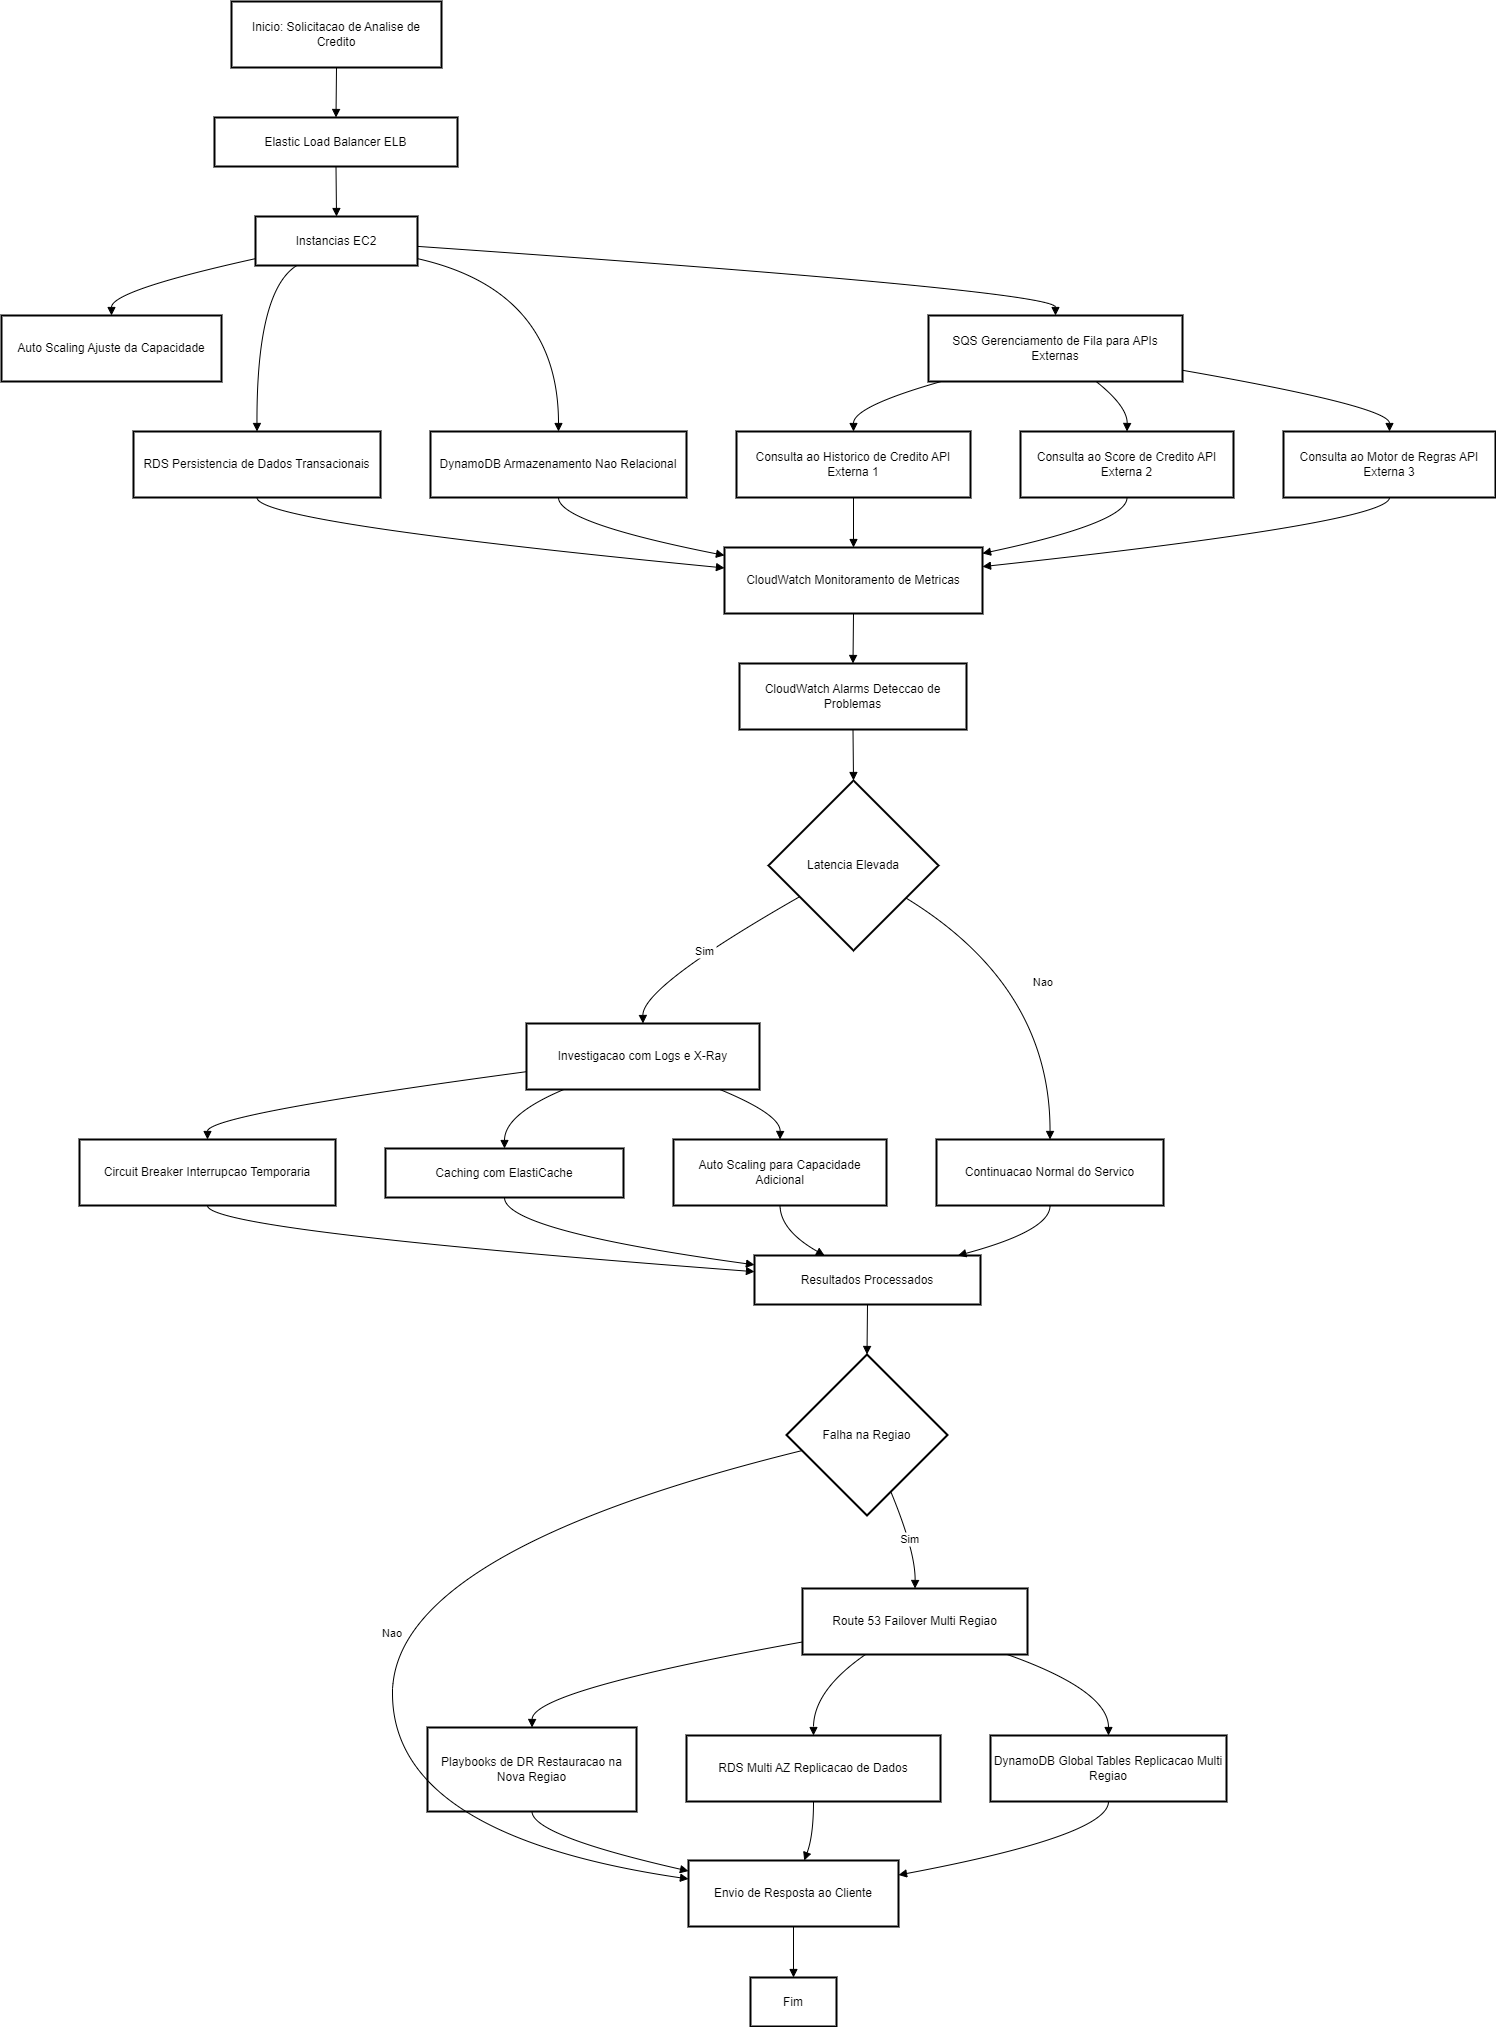

The diagram above was exported from draw.io. Its source (the exported page's mxGraphModel, read from the mxfile embedded in the PNG):
<mxGraphModel dx="2273" dy="763" grid="1" gridSize="10" guides="1" tooltips="1" connect="1" arrows="1" fold="1" page="1" pageScale="1" pageWidth="827" pageHeight="1169" math="0" shadow="0">
  <root>
    <mxCell id="0" />
    <mxCell id="1" parent="0" />
    <mxCell id="rshKHlfaLalYcbbnoDr--1" value="Inicio: Solicitacao de Analise de Credito" style="whiteSpace=wrap;strokeWidth=2;" parent="1" vertex="1">
      <mxGeometry x="250" y="220" width="210" height="66" as="geometry" />
    </mxCell>
    <mxCell id="rshKHlfaLalYcbbnoDr--2" value="Elastic Load Balancer ELB" style="whiteSpace=wrap;strokeWidth=2;" parent="1" vertex="1">
      <mxGeometry x="233" y="336" width="243" height="49" as="geometry" />
    </mxCell>
    <mxCell id="rshKHlfaLalYcbbnoDr--3" value="Instancias EC2" style="whiteSpace=wrap;strokeWidth=2;" parent="1" vertex="1">
      <mxGeometry x="274" y="435" width="162" height="49" as="geometry" />
    </mxCell>
    <mxCell id="rshKHlfaLalYcbbnoDr--4" value="Auto Scaling Ajuste da Capacidade" style="whiteSpace=wrap;strokeWidth=2;" parent="1" vertex="1">
      <mxGeometry x="20" y="534" width="220" height="66" as="geometry" />
    </mxCell>
    <mxCell id="rshKHlfaLalYcbbnoDr--5" value="SQS Gerenciamento de Fila para APIs Externas" style="whiteSpace=wrap;strokeWidth=2;" parent="1" vertex="1">
      <mxGeometry x="947" y="534" width="254" height="66" as="geometry" />
    </mxCell>
    <mxCell id="rshKHlfaLalYcbbnoDr--6" value="Consulta ao Historico de Credito API Externa 1" style="whiteSpace=wrap;strokeWidth=2;" parent="1" vertex="1">
      <mxGeometry x="755" y="650" width="234" height="66" as="geometry" />
    </mxCell>
    <mxCell id="rshKHlfaLalYcbbnoDr--7" value="Consulta ao Score de Credito API Externa 2" style="whiteSpace=wrap;strokeWidth=2;" parent="1" vertex="1">
      <mxGeometry x="1039" y="650" width="213" height="66" as="geometry" />
    </mxCell>
    <mxCell id="rshKHlfaLalYcbbnoDr--8" value="Consulta ao Motor de Regras API Externa 3" style="whiteSpace=wrap;strokeWidth=2;" parent="1" vertex="1">
      <mxGeometry x="1302" y="650" width="212" height="66" as="geometry" />
    </mxCell>
    <mxCell id="rshKHlfaLalYcbbnoDr--9" value="RDS Persistencia de Dados Transacionais" style="whiteSpace=wrap;strokeWidth=2;" parent="1" vertex="1">
      <mxGeometry x="152" y="650" width="247" height="66" as="geometry" />
    </mxCell>
    <mxCell id="rshKHlfaLalYcbbnoDr--10" value="DynamoDB Armazenamento Nao Relacional" style="whiteSpace=wrap;strokeWidth=2;" parent="1" vertex="1">
      <mxGeometry x="449" y="650" width="256" height="66" as="geometry" />
    </mxCell>
    <mxCell id="rshKHlfaLalYcbbnoDr--11" value="CloudWatch Monitoramento de Metricas" style="whiteSpace=wrap;strokeWidth=2;" parent="1" vertex="1">
      <mxGeometry x="743" y="766" width="258" height="66" as="geometry" />
    </mxCell>
    <mxCell id="rshKHlfaLalYcbbnoDr--12" value="CloudWatch Alarms Deteccao de Problemas" style="whiteSpace=wrap;strokeWidth=2;" parent="1" vertex="1">
      <mxGeometry x="758" y="882" width="227" height="66" as="geometry" />
    </mxCell>
    <mxCell id="rshKHlfaLalYcbbnoDr--13" value="Latencia Elevada" style="rhombus;strokeWidth=2;whiteSpace=wrap;" parent="1" vertex="1">
      <mxGeometry x="787" y="999" width="170" height="170" as="geometry" />
    </mxCell>
    <mxCell id="rshKHlfaLalYcbbnoDr--14" value="Investigacao com Logs e X-Ray" style="whiteSpace=wrap;strokeWidth=2;" parent="1" vertex="1">
      <mxGeometry x="545" y="1242" width="233" height="66" as="geometry" />
    </mxCell>
    <mxCell id="rshKHlfaLalYcbbnoDr--15" value="Circuit Breaker Interrupcao Temporaria" style="whiteSpace=wrap;strokeWidth=2;" parent="1" vertex="1">
      <mxGeometry x="98" y="1358" width="256" height="66" as="geometry" />
    </mxCell>
    <mxCell id="rshKHlfaLalYcbbnoDr--16" value="Caching com ElastiCache" style="whiteSpace=wrap;strokeWidth=2;" parent="1" vertex="1">
      <mxGeometry x="404" y="1367" width="238" height="49" as="geometry" />
    </mxCell>
    <mxCell id="rshKHlfaLalYcbbnoDr--17" value="Auto Scaling para Capacidade Adicional" style="whiteSpace=wrap;strokeWidth=2;" parent="1" vertex="1">
      <mxGeometry x="692" y="1358" width="213" height="66" as="geometry" />
    </mxCell>
    <mxCell id="rshKHlfaLalYcbbnoDr--18" value="Continuacao Normal do Servico" style="whiteSpace=wrap;strokeWidth=2;" parent="1" vertex="1">
      <mxGeometry x="955" y="1358" width="227" height="66" as="geometry" />
    </mxCell>
    <mxCell id="rshKHlfaLalYcbbnoDr--19" value="Resultados Processados" style="whiteSpace=wrap;strokeWidth=2;" parent="1" vertex="1">
      <mxGeometry x="773" y="1474" width="226" height="49" as="geometry" />
    </mxCell>
    <mxCell id="rshKHlfaLalYcbbnoDr--20" value="Falha na Regiao" style="rhombus;strokeWidth=2;whiteSpace=wrap;" parent="1" vertex="1">
      <mxGeometry x="805" y="1573" width="161" height="161" as="geometry" />
    </mxCell>
    <mxCell id="rshKHlfaLalYcbbnoDr--21" value="Route 53 Failover Multi Regiao" style="whiteSpace=wrap;strokeWidth=2;" parent="1" vertex="1">
      <mxGeometry x="821" y="1807" width="225" height="66" as="geometry" />
    </mxCell>
    <mxCell id="rshKHlfaLalYcbbnoDr--22" value="RDS Multi AZ Replicacao de Dados" style="whiteSpace=wrap;strokeWidth=2;" parent="1" vertex="1">
      <mxGeometry x="705" y="1954" width="254" height="66" as="geometry" />
    </mxCell>
    <mxCell id="rshKHlfaLalYcbbnoDr--23" value="DynamoDB Global Tables Replicacao Multi Regiao" style="whiteSpace=wrap;strokeWidth=2;" parent="1" vertex="1">
      <mxGeometry x="1009" y="1954" width="236" height="66" as="geometry" />
    </mxCell>
    <mxCell id="rshKHlfaLalYcbbnoDr--24" value="Playbooks de DR Restauracao na Nova Regiao" style="whiteSpace=wrap;strokeWidth=2;" parent="1" vertex="1">
      <mxGeometry x="446" y="1946" width="209" height="84" as="geometry" />
    </mxCell>
    <mxCell id="rshKHlfaLalYcbbnoDr--25" value="Envio de Resposta ao Cliente" style="whiteSpace=wrap;strokeWidth=2;" parent="1" vertex="1">
      <mxGeometry x="707" y="2079" width="210" height="66" as="geometry" />
    </mxCell>
    <mxCell id="rshKHlfaLalYcbbnoDr--26" value="Fim" style="whiteSpace=wrap;strokeWidth=2;" parent="1" vertex="1">
      <mxGeometry x="769" y="2196" width="86" height="49" as="geometry" />
    </mxCell>
    <mxCell id="rshKHlfaLalYcbbnoDr--27" value="" style="curved=1;startArrow=none;endArrow=block;exitX=0.5;exitY=1;entryX=0.5;entryY=0.01;rounded=0;" parent="1" source="rshKHlfaLalYcbbnoDr--1" target="rshKHlfaLalYcbbnoDr--2" edge="1">
      <mxGeometry relative="1" as="geometry">
        <Array as="points" />
      </mxGeometry>
    </mxCell>
    <mxCell id="rshKHlfaLalYcbbnoDr--28" value="" style="curved=1;startArrow=none;endArrow=block;exitX=0.5;exitY=1;entryX=0.5;entryY=0;rounded=0;" parent="1" source="rshKHlfaLalYcbbnoDr--2" target="rshKHlfaLalYcbbnoDr--3" edge="1">
      <mxGeometry relative="1" as="geometry">
        <Array as="points" />
      </mxGeometry>
    </mxCell>
    <mxCell id="rshKHlfaLalYcbbnoDr--29" value="" style="curved=1;startArrow=none;endArrow=block;exitX=0;exitY=0.86;entryX=0.5;entryY=-0.01;rounded=0;" parent="1" source="rshKHlfaLalYcbbnoDr--3" target="rshKHlfaLalYcbbnoDr--4" edge="1">
      <mxGeometry relative="1" as="geometry">
        <Array as="points">
          <mxPoint x="130" y="509" />
        </Array>
      </mxGeometry>
    </mxCell>
    <mxCell id="rshKHlfaLalYcbbnoDr--30" value="" style="curved=1;startArrow=none;endArrow=block;exitX=1;exitY=0.61;entryX=0.5;entryY=-0.01;rounded=0;" parent="1" source="rshKHlfaLalYcbbnoDr--3" target="rshKHlfaLalYcbbnoDr--5" edge="1">
      <mxGeometry relative="1" as="geometry">
        <Array as="points">
          <mxPoint x="1074" y="509" />
        </Array>
      </mxGeometry>
    </mxCell>
    <mxCell id="rshKHlfaLalYcbbnoDr--31" value="" style="curved=1;startArrow=none;endArrow=block;exitX=0.05;exitY=1;entryX=0.5;entryY=0;rounded=0;" parent="1" source="rshKHlfaLalYcbbnoDr--5" target="rshKHlfaLalYcbbnoDr--6" edge="1">
      <mxGeometry relative="1" as="geometry">
        <Array as="points">
          <mxPoint x="872" y="625" />
        </Array>
      </mxGeometry>
    </mxCell>
    <mxCell id="rshKHlfaLalYcbbnoDr--32" value="" style="curved=1;startArrow=none;endArrow=block;exitX=0.66;exitY=1;entryX=0.5;entryY=0;rounded=0;" parent="1" source="rshKHlfaLalYcbbnoDr--5" target="rshKHlfaLalYcbbnoDr--7" edge="1">
      <mxGeometry relative="1" as="geometry">
        <Array as="points">
          <mxPoint x="1146" y="625" />
        </Array>
      </mxGeometry>
    </mxCell>
    <mxCell id="rshKHlfaLalYcbbnoDr--33" value="" style="curved=1;startArrow=none;endArrow=block;exitX=1;exitY=0.83;entryX=0.5;entryY=0;rounded=0;" parent="1" source="rshKHlfaLalYcbbnoDr--5" target="rshKHlfaLalYcbbnoDr--8" edge="1">
      <mxGeometry relative="1" as="geometry">
        <Array as="points">
          <mxPoint x="1408" y="625" />
        </Array>
      </mxGeometry>
    </mxCell>
    <mxCell id="rshKHlfaLalYcbbnoDr--34" value="" style="curved=1;startArrow=none;endArrow=block;exitX=0.26;exitY=0.99;entryX=0.5;entryY=0;rounded=0;" parent="1" source="rshKHlfaLalYcbbnoDr--3" target="rshKHlfaLalYcbbnoDr--9" edge="1">
      <mxGeometry relative="1" as="geometry">
        <Array as="points">
          <mxPoint x="275" y="509" />
        </Array>
      </mxGeometry>
    </mxCell>
    <mxCell id="rshKHlfaLalYcbbnoDr--35" value="" style="curved=1;startArrow=none;endArrow=block;exitX=1;exitY=0.86;entryX=0.5;entryY=0;rounded=0;" parent="1" source="rshKHlfaLalYcbbnoDr--3" target="rshKHlfaLalYcbbnoDr--10" edge="1">
      <mxGeometry relative="1" as="geometry">
        <Array as="points">
          <mxPoint x="577" y="509" />
        </Array>
      </mxGeometry>
    </mxCell>
    <mxCell id="rshKHlfaLalYcbbnoDr--36" value="" style="curved=1;startArrow=none;endArrow=block;exitX=0.5;exitY=1;entryX=0;entryY=0.31;rounded=0;" parent="1" source="rshKHlfaLalYcbbnoDr--9" target="rshKHlfaLalYcbbnoDr--11" edge="1">
      <mxGeometry relative="1" as="geometry">
        <Array as="points">
          <mxPoint x="275" y="741" />
        </Array>
      </mxGeometry>
    </mxCell>
    <mxCell id="rshKHlfaLalYcbbnoDr--37" value="" style="curved=1;startArrow=none;endArrow=block;exitX=0.5;exitY=1;entryX=0;entryY=0.12;rounded=0;" parent="1" source="rshKHlfaLalYcbbnoDr--10" target="rshKHlfaLalYcbbnoDr--11" edge="1">
      <mxGeometry relative="1" as="geometry">
        <Array as="points">
          <mxPoint x="577" y="741" />
        </Array>
      </mxGeometry>
    </mxCell>
    <mxCell id="rshKHlfaLalYcbbnoDr--38" value="" style="curved=1;startArrow=none;endArrow=block;exitX=0.5;exitY=1;entryX=0.5;entryY=0;rounded=0;" parent="1" source="rshKHlfaLalYcbbnoDr--6" target="rshKHlfaLalYcbbnoDr--11" edge="1">
      <mxGeometry relative="1" as="geometry">
        <Array as="points" />
      </mxGeometry>
    </mxCell>
    <mxCell id="rshKHlfaLalYcbbnoDr--39" value="" style="curved=1;startArrow=none;endArrow=block;exitX=0.5;exitY=1;entryX=1;entryY=0.09;rounded=0;" parent="1" source="rshKHlfaLalYcbbnoDr--7" target="rshKHlfaLalYcbbnoDr--11" edge="1">
      <mxGeometry relative="1" as="geometry">
        <Array as="points">
          <mxPoint x="1146" y="741" />
        </Array>
      </mxGeometry>
    </mxCell>
    <mxCell id="rshKHlfaLalYcbbnoDr--40" value="" style="curved=1;startArrow=none;endArrow=block;exitX=0.5;exitY=1;entryX=1;entryY=0.29;rounded=0;" parent="1" source="rshKHlfaLalYcbbnoDr--8" target="rshKHlfaLalYcbbnoDr--11" edge="1">
      <mxGeometry relative="1" as="geometry">
        <Array as="points">
          <mxPoint x="1408" y="741" />
        </Array>
      </mxGeometry>
    </mxCell>
    <mxCell id="rshKHlfaLalYcbbnoDr--41" value="" style="curved=1;startArrow=none;endArrow=block;exitX=0.5;exitY=1.01;entryX=0.5;entryY=0.01;rounded=0;" parent="1" source="rshKHlfaLalYcbbnoDr--11" target="rshKHlfaLalYcbbnoDr--12" edge="1">
      <mxGeometry relative="1" as="geometry">
        <Array as="points" />
      </mxGeometry>
    </mxCell>
    <mxCell id="rshKHlfaLalYcbbnoDr--42" value="" style="curved=1;startArrow=none;endArrow=block;exitX=0.5;exitY=1.01;entryX=0.5;entryY=0;rounded=0;" parent="1" source="rshKHlfaLalYcbbnoDr--12" target="rshKHlfaLalYcbbnoDr--13" edge="1">
      <mxGeometry relative="1" as="geometry">
        <Array as="points" />
      </mxGeometry>
    </mxCell>
    <mxCell id="rshKHlfaLalYcbbnoDr--43" value="Sim" style="curved=1;startArrow=none;endArrow=block;exitX=0;exitY=0.79;entryX=0.5;entryY=-0.01;rounded=0;" parent="1" source="rshKHlfaLalYcbbnoDr--13" target="rshKHlfaLalYcbbnoDr--14" edge="1">
      <mxGeometry relative="1" as="geometry">
        <Array as="points">
          <mxPoint x="661" y="1205" />
        </Array>
      </mxGeometry>
    </mxCell>
    <mxCell id="rshKHlfaLalYcbbnoDr--44" value="" style="curved=1;startArrow=none;endArrow=block;exitX=0;exitY=0.73;entryX=0.5;entryY=0;rounded=0;" parent="1" source="rshKHlfaLalYcbbnoDr--14" target="rshKHlfaLalYcbbnoDr--15" edge="1">
      <mxGeometry relative="1" as="geometry">
        <Array as="points">
          <mxPoint x="226" y="1333" />
        </Array>
      </mxGeometry>
    </mxCell>
    <mxCell id="rshKHlfaLalYcbbnoDr--45" value="" style="curved=1;startArrow=none;endArrow=block;exitX=0.16;exitY=1;entryX=0.5;entryY=-0.01;rounded=0;" parent="1" source="rshKHlfaLalYcbbnoDr--14" target="rshKHlfaLalYcbbnoDr--16" edge="1">
      <mxGeometry relative="1" as="geometry">
        <Array as="points">
          <mxPoint x="523" y="1333" />
        </Array>
      </mxGeometry>
    </mxCell>
    <mxCell id="rshKHlfaLalYcbbnoDr--46" value="" style="curved=1;startArrow=none;endArrow=block;exitX=0.83;exitY=1;entryX=0.5;entryY=0;rounded=0;" parent="1" source="rshKHlfaLalYcbbnoDr--14" target="rshKHlfaLalYcbbnoDr--17" edge="1">
      <mxGeometry relative="1" as="geometry">
        <Array as="points">
          <mxPoint x="799" y="1333" />
        </Array>
      </mxGeometry>
    </mxCell>
    <mxCell id="rshKHlfaLalYcbbnoDr--47" value="Nao" style="curved=1;startArrow=none;endArrow=block;exitX=1;exitY=0.81;entryX=0.5;entryY=0;rounded=0;" parent="1" source="rshKHlfaLalYcbbnoDr--13" target="rshKHlfaLalYcbbnoDr--18" edge="1">
      <mxGeometry relative="1" as="geometry">
        <Array as="points">
          <mxPoint x="1069" y="1205" />
        </Array>
      </mxGeometry>
    </mxCell>
    <mxCell id="rshKHlfaLalYcbbnoDr--48" value="" style="curved=1;startArrow=none;endArrow=block;exitX=0.5;exitY=1;entryX=0;entryY=0.33;rounded=0;" parent="1" source="rshKHlfaLalYcbbnoDr--15" target="rshKHlfaLalYcbbnoDr--19" edge="1">
      <mxGeometry relative="1" as="geometry">
        <Array as="points">
          <mxPoint x="226" y="1449" />
        </Array>
      </mxGeometry>
    </mxCell>
    <mxCell id="rshKHlfaLalYcbbnoDr--49" value="" style="curved=1;startArrow=none;endArrow=block;exitX=0.5;exitY=0.99;entryX=0;entryY=0.19;rounded=0;" parent="1" source="rshKHlfaLalYcbbnoDr--16" target="rshKHlfaLalYcbbnoDr--19" edge="1">
      <mxGeometry relative="1" as="geometry">
        <Array as="points">
          <mxPoint x="523" y="1449" />
        </Array>
      </mxGeometry>
    </mxCell>
    <mxCell id="rshKHlfaLalYcbbnoDr--50" value="" style="curved=1;startArrow=none;endArrow=block;exitX=0.5;exitY=1;entryX=0.31;entryY=0;rounded=0;" parent="1" source="rshKHlfaLalYcbbnoDr--17" target="rshKHlfaLalYcbbnoDr--19" edge="1">
      <mxGeometry relative="1" as="geometry">
        <Array as="points">
          <mxPoint x="799" y="1449" />
        </Array>
      </mxGeometry>
    </mxCell>
    <mxCell id="rshKHlfaLalYcbbnoDr--51" value="" style="curved=1;startArrow=none;endArrow=block;exitX=0.5;exitY=1;entryX=0.9;entryY=0;rounded=0;" parent="1" source="rshKHlfaLalYcbbnoDr--18" target="rshKHlfaLalYcbbnoDr--19" edge="1">
      <mxGeometry relative="1" as="geometry">
        <Array as="points">
          <mxPoint x="1069" y="1449" />
        </Array>
      </mxGeometry>
    </mxCell>
    <mxCell id="rshKHlfaLalYcbbnoDr--52" value="" style="curved=1;startArrow=none;endArrow=block;exitX=0.5;exitY=1;entryX=0.5;entryY=0;rounded=0;" parent="1" source="rshKHlfaLalYcbbnoDr--19" target="rshKHlfaLalYcbbnoDr--20" edge="1">
      <mxGeometry relative="1" as="geometry">
        <Array as="points" />
      </mxGeometry>
    </mxCell>
    <mxCell id="rshKHlfaLalYcbbnoDr--53" value="Sim" style="curved=1;startArrow=none;endArrow=block;exitX=0.71;exitY=1;entryX=0.5;entryY=0;rounded=0;" parent="1" source="rshKHlfaLalYcbbnoDr--20" target="rshKHlfaLalYcbbnoDr--21" edge="1">
      <mxGeometry relative="1" as="geometry">
        <Array as="points">
          <mxPoint x="934" y="1770" />
        </Array>
      </mxGeometry>
    </mxCell>
    <mxCell id="rshKHlfaLalYcbbnoDr--54" value="" style="curved=1;startArrow=none;endArrow=block;exitX=0.28;exitY=1;entryX=0.5;entryY=0.01;rounded=0;" parent="1" source="rshKHlfaLalYcbbnoDr--21" target="rshKHlfaLalYcbbnoDr--22" edge="1">
      <mxGeometry relative="1" as="geometry">
        <Array as="points">
          <mxPoint x="832" y="1909" />
        </Array>
      </mxGeometry>
    </mxCell>
    <mxCell id="rshKHlfaLalYcbbnoDr--55" value="" style="curved=1;startArrow=none;endArrow=block;exitX=0.91;exitY=1;entryX=0.5;entryY=0.01;rounded=0;" parent="1" source="rshKHlfaLalYcbbnoDr--21" target="rshKHlfaLalYcbbnoDr--23" edge="1">
      <mxGeometry relative="1" as="geometry">
        <Array as="points">
          <mxPoint x="1127" y="1909" />
        </Array>
      </mxGeometry>
    </mxCell>
    <mxCell id="rshKHlfaLalYcbbnoDr--56" value="" style="curved=1;startArrow=none;endArrow=block;exitX=0;exitY=0.81;entryX=0.5;entryY=0;rounded=0;" parent="1" source="rshKHlfaLalYcbbnoDr--21" target="rshKHlfaLalYcbbnoDr--24" edge="1">
      <mxGeometry relative="1" as="geometry">
        <Array as="points">
          <mxPoint x="551" y="1909" />
        </Array>
      </mxGeometry>
    </mxCell>
    <mxCell id="rshKHlfaLalYcbbnoDr--57" value="Nao" style="curved=1;startArrow=none;endArrow=block;exitX=0;exitY=0.62;entryX=0;entryY=0.28;rounded=0;" parent="1" source="rshKHlfaLalYcbbnoDr--20" target="rshKHlfaLalYcbbnoDr--25" edge="1">
      <mxGeometry relative="1" as="geometry">
        <Array as="points">
          <mxPoint x="411" y="1770" />
          <mxPoint x="411" y="2054" />
        </Array>
      </mxGeometry>
    </mxCell>
    <mxCell id="rshKHlfaLalYcbbnoDr--58" value="" style="curved=1;startArrow=none;endArrow=block;exitX=0.5;exitY=0.99;entryX=0;entryY=0.16;rounded=0;" parent="1" source="rshKHlfaLalYcbbnoDr--24" target="rshKHlfaLalYcbbnoDr--25" edge="1">
      <mxGeometry relative="1" as="geometry">
        <Array as="points">
          <mxPoint x="551" y="2054" />
        </Array>
      </mxGeometry>
    </mxCell>
    <mxCell id="rshKHlfaLalYcbbnoDr--59" value="" style="curved=1;startArrow=none;endArrow=block;exitX=0.5;exitY=1.01;entryX=0.55;entryY=0.01;rounded=0;" parent="1" source="rshKHlfaLalYcbbnoDr--22" target="rshKHlfaLalYcbbnoDr--25" edge="1">
      <mxGeometry relative="1" as="geometry">
        <Array as="points">
          <mxPoint x="832" y="2054" />
        </Array>
      </mxGeometry>
    </mxCell>
    <mxCell id="rshKHlfaLalYcbbnoDr--60" value="" style="curved=1;startArrow=none;endArrow=block;exitX=0.5;exitY=1.01;entryX=1;entryY=0.22;rounded=0;" parent="1" source="rshKHlfaLalYcbbnoDr--23" target="rshKHlfaLalYcbbnoDr--25" edge="1">
      <mxGeometry relative="1" as="geometry">
        <Array as="points">
          <mxPoint x="1127" y="2054" />
        </Array>
      </mxGeometry>
    </mxCell>
    <mxCell id="rshKHlfaLalYcbbnoDr--61" value="" style="curved=1;startArrow=none;endArrow=block;exitX=0.5;exitY=1.01;entryX=0.5;entryY=-0.01;rounded=0;" parent="1" source="rshKHlfaLalYcbbnoDr--25" target="rshKHlfaLalYcbbnoDr--26" edge="1">
      <mxGeometry relative="1" as="geometry">
        <Array as="points" />
      </mxGeometry>
    </mxCell>
  </root>
</mxGraphModel>